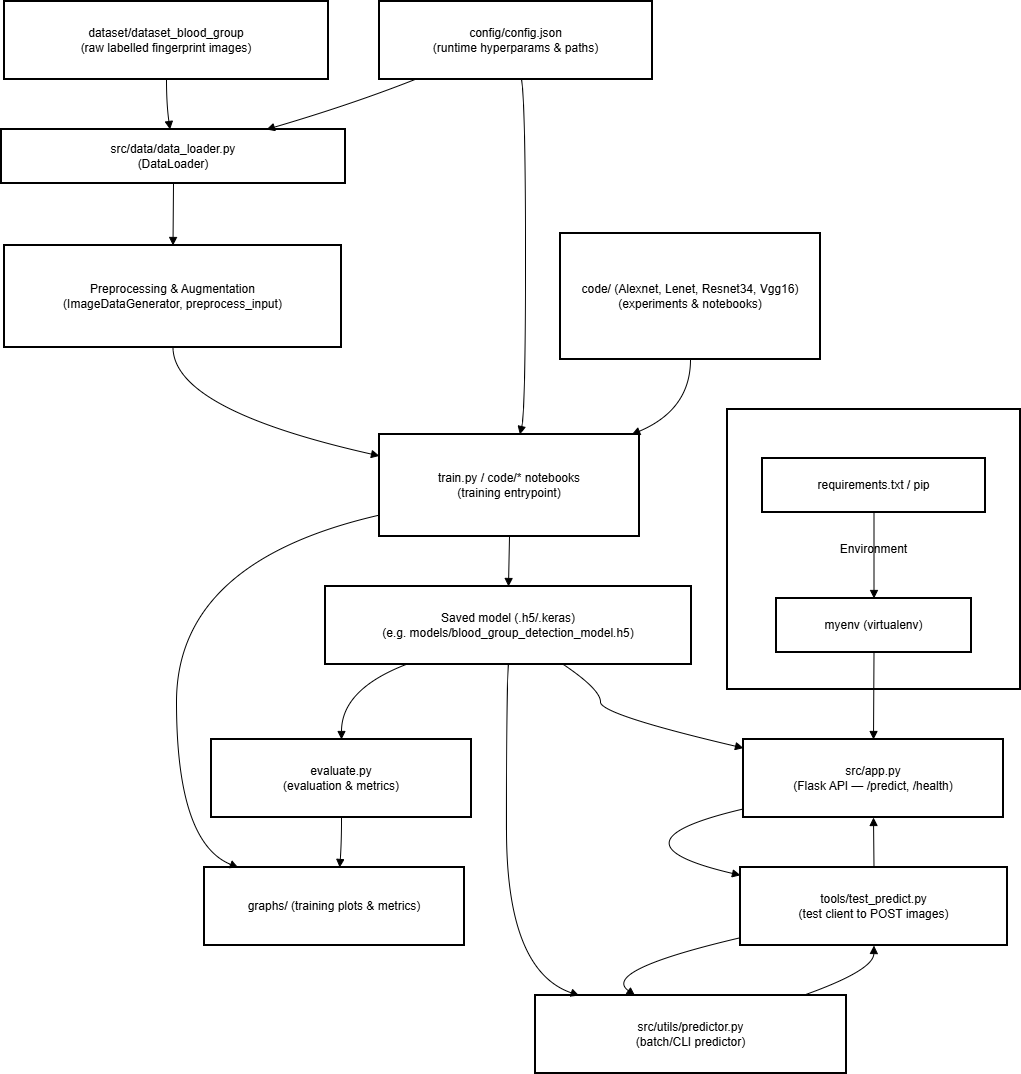

The diagram above was exported from draw.io. Its source (the exported page's mxGraphModel, read from the mxfile embedded in the PNG):
<mxGraphModel dx="1591" dy="951" grid="1" gridSize="10" guides="1" tooltips="1" connect="1" arrows="1" fold="1" page="1" pageScale="1" pageWidth="827" pageHeight="1169" math="0" shadow="0">
  <root>
    <mxCell id="0" />
    <mxCell id="1" parent="0" />
    <mxCell id="t303GtAbixOOclL1vNDC-9" value="Environment" style="whiteSpace=wrap;strokeWidth=2;" vertex="1" parent="1">
      <mxGeometry x="746" y="428" width="293" height="280" as="geometry" />
    </mxCell>
    <mxCell id="t303GtAbixOOclL1vNDC-10" value="myenv (virtualenv)" style="whiteSpace=wrap;strokeWidth=2;" vertex="1" parent="1">
      <mxGeometry x="795" y="617" width="195" height="54" as="geometry" />
    </mxCell>
    <mxCell id="t303GtAbixOOclL1vNDC-11" value="requirements.txt / pip" style="whiteSpace=wrap;strokeWidth=2;" vertex="1" parent="1">
      <mxGeometry x="781" y="477" width="223" height="54" as="geometry" />
    </mxCell>
    <mxCell id="t303GtAbixOOclL1vNDC-12" value="dataset/dataset_blood_group&#10;(raw labelled fingerprint images)" style="whiteSpace=wrap;strokeWidth=2;" vertex="1" parent="1">
      <mxGeometry x="23" y="20" width="324" height="78" as="geometry" />
    </mxCell>
    <mxCell id="t303GtAbixOOclL1vNDC-13" value="src/data/data_loader.py&#10;(DataLoader)" style="whiteSpace=wrap;strokeWidth=2;" vertex="1" parent="1">
      <mxGeometry x="20" y="148" width="344" height="54" as="geometry" />
    </mxCell>
    <mxCell id="t303GtAbixOOclL1vNDC-14" value="Preprocessing &amp; Augmentation&#10;(ImageDataGenerator, preprocess_input)" style="whiteSpace=wrap;strokeWidth=2;" vertex="1" parent="1">
      <mxGeometry x="23" y="264" width="337" height="102" as="geometry" />
    </mxCell>
    <mxCell id="t303GtAbixOOclL1vNDC-15" value="train.py / code/* notebooks&#10;(training entrypoint)" style="whiteSpace=wrap;strokeWidth=2;" vertex="1" parent="1">
      <mxGeometry x="398" y="453" width="260" height="102" as="geometry" />
    </mxCell>
    <mxCell id="t303GtAbixOOclL1vNDC-16" value="Saved model (.h5/.keras)&#10;(e.g. models/blood_group_detection_model.h5)" style="whiteSpace=wrap;strokeWidth=2;" vertex="1" parent="1">
      <mxGeometry x="344" y="605" width="366" height="78" as="geometry" />
    </mxCell>
    <mxCell id="t303GtAbixOOclL1vNDC-17" value="evaluate.py&#10;(evaluation &amp; metrics)" style="whiteSpace=wrap;strokeWidth=2;" vertex="1" parent="1">
      <mxGeometry x="230" y="758" width="260" height="78" as="geometry" />
    </mxCell>
    <mxCell id="t303GtAbixOOclL1vNDC-18" value="graphs/ (training plots &amp; metrics)" style="whiteSpace=wrap;strokeWidth=2;" vertex="1" parent="1">
      <mxGeometry x="223" y="886" width="260" height="78" as="geometry" />
    </mxCell>
    <mxCell id="t303GtAbixOOclL1vNDC-19" value="src/utils/predictor.py&#10;(batch/CLI predictor)" style="whiteSpace=wrap;strokeWidth=2;" vertex="1" parent="1">
      <mxGeometry x="554" y="1014" width="311" height="78" as="geometry" />
    </mxCell>
    <mxCell id="t303GtAbixOOclL1vNDC-20" value="src/app.py&#10;(Flask API — /predict, /health)" style="whiteSpace=wrap;strokeWidth=2;" vertex="1" parent="1">
      <mxGeometry x="762" y="758" width="260" height="78" as="geometry" />
    </mxCell>
    <mxCell id="t303GtAbixOOclL1vNDC-21" value="tools/test_predict.py&#10;(test client to POST images)" style="whiteSpace=wrap;strokeWidth=2;" vertex="1" parent="1">
      <mxGeometry x="759" y="886" width="267" height="78" as="geometry" />
    </mxCell>
    <mxCell id="t303GtAbixOOclL1vNDC-22" value="config/config.json&#10;(runtime hyperparams &amp; paths)" style="whiteSpace=wrap;strokeWidth=2;" vertex="1" parent="1">
      <mxGeometry x="398" y="20" width="273" height="78" as="geometry" />
    </mxCell>
    <mxCell id="t303GtAbixOOclL1vNDC-23" value="code/ (Alexnet, Lenet, Resnet34, Vgg16)&#10;(experiments &amp; notebooks)" style="whiteSpace=wrap;strokeWidth=2;" vertex="1" parent="1">
      <mxGeometry x="579" y="252" width="260" height="126" as="geometry" />
    </mxCell>
    <mxCell id="t303GtAbixOOclL1vNDC-24" value="" style="curved=1;startArrow=none;endArrow=block;exitX=0.5;exitY=1;entryX=0.49;entryY=0;rounded=0;" edge="1" parent="1" source="t303GtAbixOOclL1vNDC-12" target="t303GtAbixOOclL1vNDC-13">
      <mxGeometry relative="1" as="geometry">
        <Array as="points">
          <mxPoint x="185" y="123" />
        </Array>
      </mxGeometry>
    </mxCell>
    <mxCell id="t303GtAbixOOclL1vNDC-25" value="" style="curved=1;startArrow=none;endArrow=block;exitX=0.5;exitY=1;entryX=0.5;entryY=0;rounded=0;" edge="1" parent="1" source="t303GtAbixOOclL1vNDC-13" target="t303GtAbixOOclL1vNDC-14">
      <mxGeometry relative="1" as="geometry">
        <Array as="points" />
      </mxGeometry>
    </mxCell>
    <mxCell id="t303GtAbixOOclL1vNDC-26" value="" style="curved=1;startArrow=none;endArrow=block;exitX=0.5;exitY=1;entryX=0;entryY=0.21;rounded=0;" edge="1" parent="1" source="t303GtAbixOOclL1vNDC-14" target="t303GtAbixOOclL1vNDC-15">
      <mxGeometry relative="1" as="geometry">
        <Array as="points">
          <mxPoint x="192" y="428" />
        </Array>
      </mxGeometry>
    </mxCell>
    <mxCell id="t303GtAbixOOclL1vNDC-27" value="" style="curved=1;startArrow=none;endArrow=block;exitX=0.13;exitY=1;entryX=0.77;entryY=0;rounded=0;" edge="1" parent="1" source="t303GtAbixOOclL1vNDC-22" target="t303GtAbixOOclL1vNDC-13">
      <mxGeometry relative="1" as="geometry">
        <Array as="points">
          <mxPoint x="370" y="123" />
        </Array>
      </mxGeometry>
    </mxCell>
    <mxCell id="t303GtAbixOOclL1vNDC-28" value="" style="curved=1;startArrow=none;endArrow=block;exitX=0.52;exitY=1;entryX=0.54;entryY=0;rounded=0;" edge="1" parent="1" source="t303GtAbixOOclL1vNDC-22" target="t303GtAbixOOclL1vNDC-15">
      <mxGeometry relative="1" as="geometry">
        <Array as="points">
          <mxPoint x="544" y="123" />
          <mxPoint x="544" y="428" />
        </Array>
      </mxGeometry>
    </mxCell>
    <mxCell id="t303GtAbixOOclL1vNDC-29" value="" style="curved=1;startArrow=none;endArrow=block;exitX=0.5;exitY=1;entryX=0.5;entryY=0;rounded=0;" edge="1" parent="1" source="t303GtAbixOOclL1vNDC-15" target="t303GtAbixOOclL1vNDC-16">
      <mxGeometry relative="1" as="geometry">
        <Array as="points" />
      </mxGeometry>
    </mxCell>
    <mxCell id="t303GtAbixOOclL1vNDC-30" value="" style="curved=1;startArrow=none;endArrow=block;exitX=0;exitY=0.79;entryX=0.13;entryY=0;rounded=0;" edge="1" parent="1" source="t303GtAbixOOclL1vNDC-15" target="t303GtAbixOOclL1vNDC-18">
      <mxGeometry relative="1" as="geometry">
        <Array as="points">
          <mxPoint x="195" y="580" />
          <mxPoint x="195" y="861" />
        </Array>
      </mxGeometry>
    </mxCell>
    <mxCell id="t303GtAbixOOclL1vNDC-31" value="" style="curved=1;startArrow=none;endArrow=block;exitX=0.22;exitY=1;entryX=0.5;entryY=0;rounded=0;" edge="1" parent="1" source="t303GtAbixOOclL1vNDC-16" target="t303GtAbixOOclL1vNDC-17">
      <mxGeometry relative="1" as="geometry">
        <Array as="points">
          <mxPoint x="360" y="708" />
        </Array>
      </mxGeometry>
    </mxCell>
    <mxCell id="t303GtAbixOOclL1vNDC-32" value="" style="curved=1;startArrow=none;endArrow=block;exitX=0.5;exitY=1;entryX=0.52;entryY=0;rounded=0;" edge="1" parent="1" source="t303GtAbixOOclL1vNDC-17" target="t303GtAbixOOclL1vNDC-18">
      <mxGeometry relative="1" as="geometry">
        <Array as="points">
          <mxPoint x="360" y="861" />
        </Array>
      </mxGeometry>
    </mxCell>
    <mxCell id="t303GtAbixOOclL1vNDC-33" value="" style="curved=1;startArrow=none;endArrow=block;exitX=0.5;exitY=1;entryX=0.14;entryY=0;rounded=0;" edge="1" parent="1" source="t303GtAbixOOclL1vNDC-16" target="t303GtAbixOOclL1vNDC-19">
      <mxGeometry relative="1" as="geometry">
        <Array as="points">
          <mxPoint x="525" y="708" />
          <mxPoint x="525" y="989" />
        </Array>
      </mxGeometry>
    </mxCell>
    <mxCell id="t303GtAbixOOclL1vNDC-34" value="" style="curved=1;startArrow=none;endArrow=block;exitX=0.65;exitY=1;entryX=0;entryY=0.11;rounded=0;" edge="1" parent="1" source="t303GtAbixOOclL1vNDC-16" target="t303GtAbixOOclL1vNDC-20">
      <mxGeometry relative="1" as="geometry">
        <Array as="points">
          <mxPoint x="619" y="708" />
          <mxPoint x="619" y="733" />
        </Array>
      </mxGeometry>
    </mxCell>
    <mxCell id="t303GtAbixOOclL1vNDC-35" value="" style="curved=1;startArrow=none;endArrow=block;exitX=0;exitY=0.89;entryX=0;entryY=0.1;rounded=0;" edge="1" parent="1" source="t303GtAbixOOclL1vNDC-20" target="t303GtAbixOOclL1vNDC-21">
      <mxGeometry relative="1" as="geometry">
        <Array as="points">
          <mxPoint x="619" y="861" />
        </Array>
      </mxGeometry>
    </mxCell>
    <mxCell id="t303GtAbixOOclL1vNDC-36" value="" style="curved=1;startArrow=none;endArrow=block;exitX=0.86;exitY=0;entryX=0.5;entryY=1;rounded=0;" edge="1" parent="1" source="t303GtAbixOOclL1vNDC-19" target="t303GtAbixOOclL1vNDC-21">
      <mxGeometry relative="1" as="geometry">
        <Array as="points">
          <mxPoint x="892" y="989" />
        </Array>
      </mxGeometry>
    </mxCell>
    <mxCell id="t303GtAbixOOclL1vNDC-37" value="" style="curved=1;startArrow=none;endArrow=block;exitX=0.5;exitY=1;entryX=0.97;entryY=0;rounded=0;" edge="1" parent="1" source="t303GtAbixOOclL1vNDC-23" target="t303GtAbixOOclL1vNDC-15">
      <mxGeometry relative="1" as="geometry">
        <Array as="points">
          <mxPoint x="709" y="428" />
        </Array>
      </mxGeometry>
    </mxCell>
    <mxCell id="t303GtAbixOOclL1vNDC-38" value="" style="curved=1;startArrow=none;endArrow=block;exitX=0.5;exitY=1;entryX=0.5;entryY=0;rounded=0;" edge="1" parent="1" source="t303GtAbixOOclL1vNDC-11" target="t303GtAbixOOclL1vNDC-10">
      <mxGeometry relative="1" as="geometry">
        <Array as="points" />
      </mxGeometry>
    </mxCell>
    <mxCell id="t303GtAbixOOclL1vNDC-39" value="" style="curved=1;startArrow=none;endArrow=block;exitX=0.5;exitY=1;entryX=0.5;entryY=0;rounded=0;" edge="1" parent="1" source="t303GtAbixOOclL1vNDC-10" target="t303GtAbixOOclL1vNDC-20">
      <mxGeometry relative="1" as="geometry">
        <Array as="points" />
      </mxGeometry>
    </mxCell>
    <mxCell id="t303GtAbixOOclL1vNDC-40" value="" style="curved=1;startArrow=none;endArrow=block;exitX=0.5;exitY=0;entryX=0.5;entryY=1;rounded=0;" edge="1" parent="1" source="t303GtAbixOOclL1vNDC-21" target="t303GtAbixOOclL1vNDC-20">
      <mxGeometry relative="1" as="geometry">
        <Array as="points" />
      </mxGeometry>
    </mxCell>
    <mxCell id="t303GtAbixOOclL1vNDC-41" value="" style="curved=1;startArrow=none;endArrow=block;exitX=0;exitY=0.9;entryX=0.32;entryY=0;rounded=0;" edge="1" parent="1" source="t303GtAbixOOclL1vNDC-21" target="t303GtAbixOOclL1vNDC-19">
      <mxGeometry relative="1" as="geometry">
        <Array as="points">
          <mxPoint x="619" y="989" />
        </Array>
      </mxGeometry>
    </mxCell>
  </root>
</mxGraphModel>